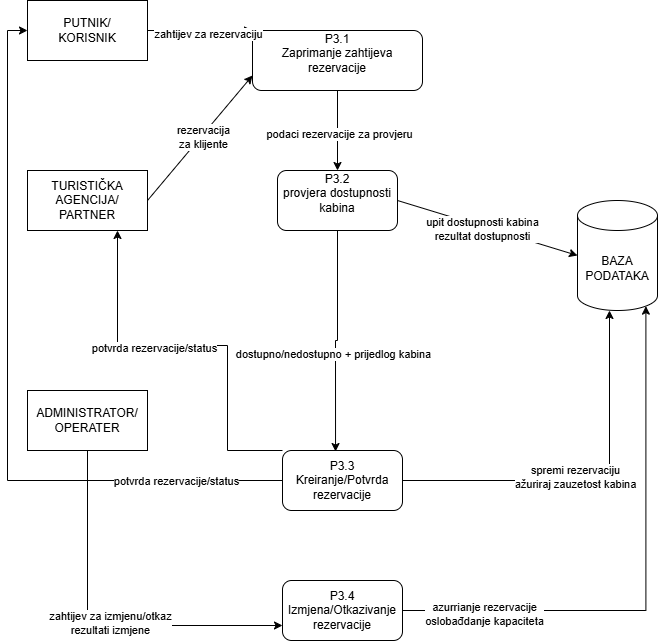

The diagram above was exported from draw.io. Its source (the exported page's mxGraphModel, read from the mxfile embedded in the PNG):
<mxGraphModel dx="1028" dy="707" grid="1" gridSize="10" guides="1" tooltips="1" connect="1" arrows="1" fold="1" page="1" pageScale="1" pageWidth="827" pageHeight="1169" math="0" shadow="0">
  <root>
    <mxCell id="0" />
    <mxCell id="1" parent="0" />
    <mxCell id="FCzlizUJWXv700btl2nV-2" parent="1" style="shape=cylinder3;whiteSpace=wrap;html=1;boundedLbl=1;backgroundOutline=1;size=15;" value="BAZA PODATAKA" vertex="1">
      <mxGeometry height="110" width="80" x="620" y="270" as="geometry" />
    </mxCell>
    <mxCell id="FCzlizUJWXv700btl2nV-3" parent="1" style="rounded=0;whiteSpace=wrap;html=1;" value="PUTNIK/&lt;div&gt;KORISNIK&lt;/div&gt;" vertex="1">
      <mxGeometry height="60" width="120" x="70" y="70" as="geometry" />
    </mxCell>
    <mxCell id="FCzlizUJWXv700btl2nV-4" parent="1" style="rounded=0;whiteSpace=wrap;html=1;" value="TURISTIČKA AGENCIJA/&lt;div&gt;PARTNER&lt;/div&gt;" vertex="1">
      <mxGeometry height="60" width="120" x="70" y="240" as="geometry" />
    </mxCell>
    <mxCell id="FCzlizUJWXv700btl2nV-27" edge="1" parent="1" source="FCzlizUJWXv700btl2nV-5" style="edgeStyle=orthogonalEdgeStyle;rounded=0;orthogonalLoop=1;jettySize=auto;html=1;exitX=0.5;exitY=1;exitDx=0;exitDy=0;entryX=0;entryY=0.75;entryDx=0;entryDy=0;" target="FCzlizUJWXv700btl2nV-9">
      <mxGeometry relative="1" as="geometry" />
    </mxCell>
    <mxCell id="FCzlizUJWXv700btl2nV-28" connectable="0" parent="FCzlizUJWXv700btl2nV-27" style="edgeLabel;html=1;align=center;verticalAlign=middle;resizable=0;points=[];" value="zahtijev za izmjenu/otkaz&lt;div&gt;rezultati izmjene&lt;/div&gt;" vertex="1">
      <mxGeometry relative="1" x="0.0649" y="3" as="geometry">
        <mxPoint as="offset" />
      </mxGeometry>
    </mxCell>
    <mxCell id="FCzlizUJWXv700btl2nV-5" parent="1" style="rounded=0;whiteSpace=wrap;html=1;" value="ADMINISTRATOR/&lt;div&gt;OPERATER&lt;/div&gt;" vertex="1">
      <mxGeometry height="60" width="120" x="70" y="460" as="geometry" />
    </mxCell>
    <mxCell id="FCzlizUJWXv700btl2nV-6" parent="1" style="rounded=1;whiteSpace=wrap;html=1;" value="P3.1&lt;div&gt;Zaprimanje zahtijeva rezervacije&lt;/div&gt;&lt;div&gt;&lt;br&gt;&lt;/div&gt;" vertex="1">
      <mxGeometry height="60" width="170" x="295" y="100" as="geometry" />
    </mxCell>
    <mxCell id="FCzlizUJWXv700btl2nV-7" parent="1" style="rounded=1;whiteSpace=wrap;html=1;align=center;" value="P3.2&lt;div&gt;provjera dostupnosti kabina&lt;br&gt;&lt;div&gt;&lt;br&gt;&lt;/div&gt;&lt;/div&gt;" vertex="1">
      <mxGeometry height="60" width="120" x="320" y="240" as="geometry" />
    </mxCell>
    <mxCell id="FCzlizUJWXv700btl2nV-23" edge="1" parent="1" source="FCzlizUJWXv700btl2nV-8" style="edgeStyle=orthogonalEdgeStyle;rounded=0;orthogonalLoop=1;jettySize=auto;html=1;exitX=0;exitY=0.5;exitDx=0;exitDy=0;entryX=0;entryY=0.5;entryDx=0;entryDy=0;" target="FCzlizUJWXv700btl2nV-3">
      <mxGeometry relative="1" as="geometry" />
    </mxCell>
    <mxCell id="FCzlizUJWXv700btl2nV-24" connectable="0" parent="FCzlizUJWXv700btl2nV-23" style="edgeLabel;html=1;align=center;verticalAlign=middle;resizable=0;points=[];" value="potvrda rezervacije/status" vertex="1">
      <mxGeometry relative="1" x="-0.7128" as="geometry">
        <mxPoint as="offset" />
      </mxGeometry>
    </mxCell>
    <mxCell id="FCzlizUJWXv700btl2nV-25" edge="1" parent="1" source="FCzlizUJWXv700btl2nV-8" style="edgeStyle=orthogonalEdgeStyle;rounded=0;orthogonalLoop=1;jettySize=auto;html=1;exitX=0;exitY=0;exitDx=0;exitDy=0;entryX=0.75;entryY=1;entryDx=0;entryDy=0;" target="FCzlizUJWXv700btl2nV-4">
      <mxGeometry relative="1" as="geometry">
        <Array as="points">
          <mxPoint x="270" y="520" />
          <mxPoint x="270" y="415" />
          <mxPoint x="160" y="415" />
        </Array>
      </mxGeometry>
    </mxCell>
    <mxCell id="FCzlizUJWXv700btl2nV-26" connectable="0" parent="FCzlizUJWXv700btl2nV-25" style="edgeLabel;html=1;align=center;verticalAlign=middle;resizable=0;points=[];" value="potvrda rezervacije/status" vertex="1">
      <mxGeometry relative="1" x="0.216" y="2" as="geometry">
        <mxPoint as="offset" />
      </mxGeometry>
    </mxCell>
    <mxCell id="FCzlizUJWXv700btl2nV-8" parent="1" style="rounded=1;whiteSpace=wrap;html=1;" value="P3.3&lt;div&gt;Kreiranje/Potvrda rezervacije&lt;/div&gt;" vertex="1">
      <mxGeometry height="60" width="120" x="325" y="520" as="geometry" />
    </mxCell>
    <mxCell id="FCzlizUJWXv700btl2nV-9" parent="1" style="rounded=1;whiteSpace=wrap;html=1;" value="P3.4&lt;div&gt;Izmjena/Otkazivanje rezervacije&lt;/div&gt;" vertex="1">
      <mxGeometry height="60" width="120" x="325" y="650" as="geometry" />
    </mxCell>
    <mxCell id="FCzlizUJWXv700btl2nV-10" edge="1" parent="1" source="FCzlizUJWXv700btl2nV-3" style="endArrow=classic;html=1;rounded=0;exitX=1;exitY=0.5;exitDx=0;exitDy=0;entryX=0;entryY=0;entryDx=0;entryDy=0;" target="FCzlizUJWXv700btl2nV-6" value="">
      <mxGeometry height="50" relative="1" width="50" as="geometry">
        <mxPoint x="560" y="460" as="sourcePoint" />
        <mxPoint x="610" y="410" as="targetPoint" />
      </mxGeometry>
    </mxCell>
    <mxCell id="FCzlizUJWXv700btl2nV-11" connectable="0" parent="FCzlizUJWXv700btl2nV-10" style="edgeLabel;html=1;align=center;verticalAlign=middle;resizable=0;points=[];" value="zahtijev za rezervaciju" vertex="1">
      <mxGeometry relative="1" x="0.1412" y="-3" as="geometry">
        <mxPoint as="offset" />
      </mxGeometry>
    </mxCell>
    <mxCell id="FCzlizUJWXv700btl2nV-12" edge="1" parent="1" source="FCzlizUJWXv700btl2nV-4" style="endArrow=classic;html=1;rounded=0;exitX=1;exitY=0.5;exitDx=0;exitDy=0;entryX=0;entryY=0.75;entryDx=0;entryDy=0;" target="FCzlizUJWXv700btl2nV-6" value="">
      <mxGeometry height="50" relative="1" width="50" as="geometry">
        <mxPoint x="560" y="460" as="sourcePoint" />
        <mxPoint x="610" y="410" as="targetPoint" />
      </mxGeometry>
    </mxCell>
    <mxCell id="FCzlizUJWXv700btl2nV-13" connectable="0" parent="FCzlizUJWXv700btl2nV-12" style="edgeLabel;html=1;align=center;verticalAlign=middle;resizable=0;points=[];" value="rezervacija&lt;div&gt;za klijente&lt;/div&gt;" vertex="1">
      <mxGeometry relative="1" x="0.0351" y="-2" as="geometry">
        <mxPoint as="offset" />
      </mxGeometry>
    </mxCell>
    <mxCell id="FCzlizUJWXv700btl2nV-14" edge="1" parent="1" source="FCzlizUJWXv700btl2nV-6" style="endArrow=classic;html=1;rounded=0;exitX=0.5;exitY=1;exitDx=0;exitDy=0;entryX=0.5;entryY=0;entryDx=0;entryDy=0;" target="FCzlizUJWXv700btl2nV-7" value="">
      <mxGeometry height="50" relative="1" width="50" as="geometry">
        <mxPoint x="560" y="460" as="sourcePoint" />
        <mxPoint x="610" y="410" as="targetPoint" />
      </mxGeometry>
    </mxCell>
    <mxCell id="FCzlizUJWXv700btl2nV-15" connectable="0" parent="FCzlizUJWXv700btl2nV-14" style="edgeLabel;html=1;align=center;verticalAlign=middle;resizable=0;points=[];" value="podaci rezervacije za provjeru" vertex="1">
      <mxGeometry relative="1" x="0.0739" y="1" as="geometry">
        <mxPoint as="offset" />
      </mxGeometry>
    </mxCell>
    <mxCell id="FCzlizUJWXv700btl2nV-16" edge="1" parent="1" source="FCzlizUJWXv700btl2nV-7" style="endArrow=classic;html=1;rounded=0;exitX=1;exitY=0.5;exitDx=0;exitDy=0;entryX=0;entryY=0.5;entryDx=0;entryDy=0;entryPerimeter=0;" target="FCzlizUJWXv700btl2nV-2" value="">
      <mxGeometry height="50" relative="1" width="50" as="geometry">
        <mxPoint x="560" y="460" as="sourcePoint" />
        <mxPoint x="610" y="410" as="targetPoint" />
      </mxGeometry>
    </mxCell>
    <mxCell id="FCzlizUJWXv700btl2nV-17" connectable="0" parent="FCzlizUJWXv700btl2nV-16" style="edgeLabel;html=1;align=center;verticalAlign=middle;resizable=0;points=[];" value="upit dostupnosti kabina&lt;div&gt;rezultat dostupnosti&lt;/div&gt;" vertex="1">
      <mxGeometry relative="1" x="-0.0493" y="-3" as="geometry">
        <mxPoint as="offset" />
      </mxGeometry>
    </mxCell>
    <mxCell id="FCzlizUJWXv700btl2nV-18" edge="1" parent="1" source="FCzlizUJWXv700btl2nV-7" style="edgeStyle=orthogonalEdgeStyle;rounded=0;orthogonalLoop=1;jettySize=auto;html=1;exitX=0.5;exitY=1;exitDx=0;exitDy=0;entryX=0.442;entryY=0.017;entryDx=0;entryDy=0;entryPerimeter=0;" target="FCzlizUJWXv700btl2nV-8">
      <mxGeometry relative="1" as="geometry" />
    </mxCell>
    <mxCell id="FCzlizUJWXv700btl2nV-19" connectable="0" parent="FCzlizUJWXv700btl2nV-18" style="edgeLabel;html=1;align=center;verticalAlign=middle;resizable=0;points=[];" value="dostupno/nedostupno + prijedlog kabina" vertex="1">
      <mxGeometry relative="1" x="0.118" y="-3" as="geometry">
        <mxPoint as="offset" />
      </mxGeometry>
    </mxCell>
    <mxCell id="FCzlizUJWXv700btl2nV-20" edge="1" parent="1" source="FCzlizUJWXv700btl2nV-8" style="edgeStyle=orthogonalEdgeStyle;rounded=0;orthogonalLoop=1;jettySize=auto;html=1;exitX=1;exitY=0.5;exitDx=0;exitDy=0;entryX=0.4;entryY=1;entryDx=0;entryDy=0;entryPerimeter=0;" target="FCzlizUJWXv700btl2nV-2">
      <mxGeometry relative="1" as="geometry" />
    </mxCell>
    <mxCell id="FCzlizUJWXv700btl2nV-21" connectable="0" parent="FCzlizUJWXv700btl2nV-20" style="edgeLabel;html=1;align=center;verticalAlign=middle;resizable=0;points=[];" value="spremi rezervaciju&lt;div&gt;ažuriraj zauzetost kabina&lt;/div&gt;" vertex="1">
      <mxGeometry relative="1" x="-0.0852" y="4" as="geometry">
        <mxPoint as="offset" />
      </mxGeometry>
    </mxCell>
    <mxCell id="FCzlizUJWXv700btl2nV-29" edge="1" parent="1" source="FCzlizUJWXv700btl2nV-9" style="edgeStyle=orthogonalEdgeStyle;rounded=0;orthogonalLoop=1;jettySize=auto;html=1;exitX=1;exitY=0.5;exitDx=0;exitDy=0;entryX=0.855;entryY=1;entryDx=0;entryDy=-4.35;entryPerimeter=0;" target="FCzlizUJWXv700btl2nV-2">
      <mxGeometry relative="1" as="geometry" />
    </mxCell>
    <mxCell id="FCzlizUJWXv700btl2nV-30" connectable="0" parent="FCzlizUJWXv700btl2nV-29" style="edgeLabel;html=1;align=center;verticalAlign=middle;resizable=0;points=[];" value="azurrianje rezervacije&lt;div&gt;oslobađdanje kapaciteta&lt;/div&gt;" vertex="1">
      <mxGeometry relative="1" x="-0.7048" y="-3" as="geometry">
        <mxPoint as="offset" />
      </mxGeometry>
    </mxCell>
  </root>
</mxGraphModel>